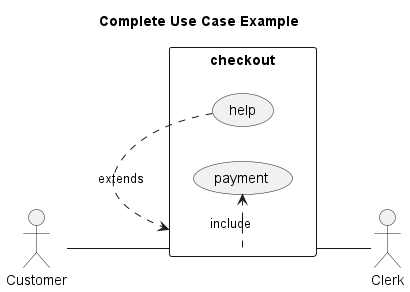

The diagram above was rendered by PlantUML. Its source (embedded in the PNG):
@startuml

title Complete Use Case Example

left to right direction

skinparam packageStyle rectangle

:Customer:
:Clerk:

rectangle checkout {
    (payment) as pay
    (help) as h
}

Customer -- checkout
checkout -- Clerk
h .> checkout : extends
checkout .> pay : include

@enduml